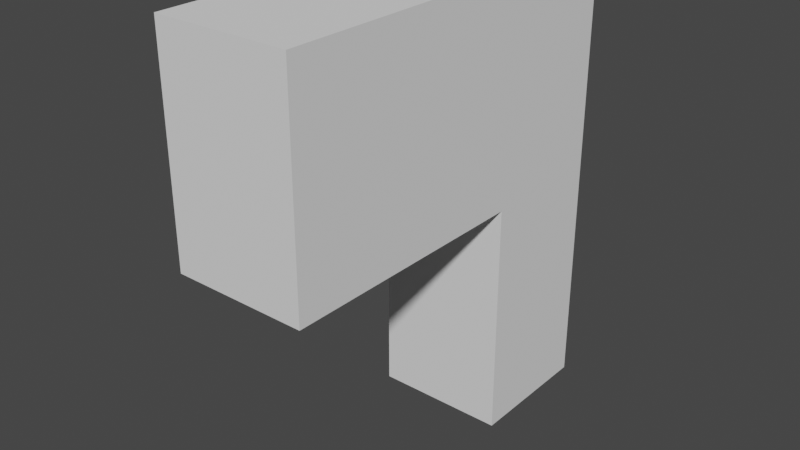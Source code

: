 # Source: Target4.blend  (saved by Blender 3.3.6; exported with 4.5.12 LTS)
import bpy
from mathutils import Matrix  # noqa: F401  (used for matrix-valued properties, if any)

bpy.ops.wm.read_factory_settings(use_empty=True)
scene = bpy.context.scene
scene.name = 'Scene'

# ---- collections
col_collection = bpy.data.collections.new('Collection'); scene.collection.children.link(col_collection)

# ---- world
world_world = bpy.data.worlds.new('World'); scene.world = world_world
world_world.use_nodes = True; world_world.node_tree.nodes.clear()
_N = world_world.node_tree.nodes; _L = world_world.node_tree.links
n0 = _N.new('ShaderNodeOutputWorld'); n0.name = 'World Output'; n0.location = (300, 300)
n1 = _N.new('ShaderNodeBackground'); n1.name = 'Background'; n1.location = (10, 300)
n1.inputs[0].default_value = (0.05088, 0.05088, 0.05088, 1.0)
_L.new(n1.outputs[0], n0.inputs[0])
n0.is_active_output = True
world_world.color = (0.05088, 0.05088, 0.05088)
world_world.use_sun_shadow = False
world_world.sun_shadow_jitter_overblur = 0.0

# ---- meshes
me_cube_002 = bpy.data.meshes.new('Cube.002')
me_cube_002.from_pydata([(-1.0, -1.0, 1.0), (-1.0, 1.0, 1.0), (1.0, -1.0, 1.0), (1.0, 1.0, 1.0), (-1.0, -1.0, 4.567), (-1.0, 1.0, 4.567), (1.0, 1.0, 4.567), (1.0, -1.0, 4.567), (-1.0, -1.0, 7.797), (-1.0, 1.0, 7.797), (1.0, 1.0, 7.797), (1.0, -1.0, 7.797), (0.0, 1.0, 1.0), (-1.0, -4.87, 4.567), (-1.0, -4.87, 7.797), (1.0, -4.87, 4.567), (1.0, -4.87, 7.797)], [], [(2, 3, 6, 7), (4, 7, 15, 13), (7, 6, 10, 11), (1, 0, 4, 5), (0, 2, 7, 4), (3, 12, 1, 5, 6), (10, 9, 8, 11), (5, 4, 8, 9), (8, 4, 13, 14), (6, 5, 9, 10), (7, 11, 16, 15), (11, 8, 14, 16), (13, 15, 16, 14), (0, 1, 12, 3, 2)])
_uv = me_cube_002.uv_layers.new(name='UVMap')
_uv.uv.foreach_set('vector', [0.625, 0.75, 0.625, 0.5, 0.625, 0.5, 0.625, 0.75, 0.875, 0.75, 0.625, 0.75, 0.625, 0.75, 0.875, 0.75, 0.625, 0.75, 0.625, 0.5, 0.625, 0.5, 0.625, 0.75, 0.625, 0.25, 0.625, 0.0, 0.625, 0.0, 0.625, 0.25, 0.875, 0.75, 0.625, 0.75, 0.625, 0.75, 0.875, 0.75, 0.625, 0.5, 0.625, 0.375, 0.625, 0.25, 0.625, 0.25, 0.625, 0.5, 0.625, 0.5, 0.875, 0.5, 0.875, 0.75, 0.625, 0.75, 0.625, 0.25, 0.625, 0.0, 0.625, 0.0, 0.625, 0.25, 0.625, 0.0, 0.625, 0.0, 0.625, 0.0, 0.625, 0.0, 0.625, 0.5, 0.625, 0.25, 0.625, 0.25, 0.625, 0.5, 0.625, 0.75, 0.625, 0.75, 0.625, 0.75, 0.625, 0.75, 0.625, 0.75, 0.875, 0.75, 0.875, 0.75, 0.625, 0.75, 0.875, 0.75, 0.625, 0.75, 0.625, 0.75, 0.875, 0.75, 0.875, 0.75, 0.625, 0.25, 0.625, 0.375, 0.625, 0.5, 0.625, 0.75])
me_cube_002.update()

# ---- objects
ob_cube_001 = bpy.data.objects.new('Cube.001', me_cube_002)

# ---- transforms, parenting, visibility, modifiers, constraints
ob_cube_001.location = (0.385, 0.06528, 2.013)

# ---- collection membership
col_collection.objects.link(ob_cube_001)

# ---- scene / render settings (as saved in the file)
scene.frame_start = 1; scene.frame_end = 250; scene.frame_set(1)
scene.render.engine = 'BLENDER_EEVEE_NEXT'
scene.cycles.sampling_pattern = 'TABULATED_SOBOL'
scene.cycles.use_light_tree = False
scene.view_settings.view_transform = 'Filmic'
bpy.context.view_layer.update()

# ---- added for rendering (the .blend has no active camera and no usable light): camera, sun
cam_auto = bpy.data.cameras.new('AutoCamera')
cam_auto.lens = 50.0
cam_auto.sensor_width = 36.0
cam_auto.clip_end = 1000.0
ob_auto_camera = bpy.data.objects.new('AutoCamera', cam_auto)
scene.collection.objects.link(ob_auto_camera)
ob_auto_camera.location = (8.89803, -12.0854, 13.2225)
ob_auto_camera.rotation_euler = (1.09748, -7.21219e-08, 0.694738)
scene.camera = ob_auto_camera
light_auto_sun = bpy.data.lights.new('AutoSun', 'SUN')
light_auto_sun.energy = 3.0
light_auto_sun.angle = 0.0523599
ob_auto_sun = bpy.data.objects.new('AutoSun', light_auto_sun)
scene.collection.objects.link(ob_auto_sun)
ob_auto_sun.rotation_euler = (0.872665, 0.174533, 0.523599)
bpy.context.view_layer.update()
